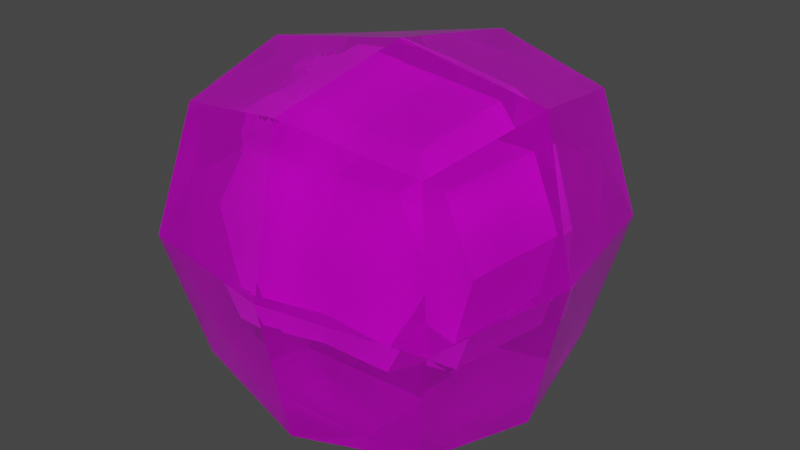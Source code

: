 # Source: solosis.blend  (saved by Blender 2.81.16; exported with 4.5.12 LTS)
import bpy
from mathutils import Matrix  # noqa: F401  (used for matrix-valued properties, if any)

bpy.ops.wm.read_factory_settings(use_empty=True)
scene = bpy.context.scene
scene.name = 'Scene'

# ---- collections
col_collection = bpy.data.collections.new('Collection'); scene.collection.children.link(col_collection)

# ---- images (referenced by path relative to the original .blend; pixels are not part of the script)
import os
ASSET_DIR = os.environ.get("B2B_ASSET_DIR", "")  # directory of the original .blend (textures are referenced by path, not embedded)
HERE = os.path.dirname(os.path.abspath(__file__))  # packed textures are extracted next to this script under _unpacked/

def load_image(name, relpath, width, height, colorspace="sRGB"):
    """Load a texture the original file referenced (path relative to the .blend, or extracted next to this script)."""
    p = next((c for c in (os.path.join(HERE, relpath), os.path.join(ASSET_DIR, relpath)) if relpath and os.path.exists(c)), "")
    if p:
        img = bpy.data.images.load(p, check_existing=True)
        img.name = name
    else:  # same state as the original file: an image datablock whose file is absent (Cycles renders it pink)
        img = bpy.data.images.new(name, width, height)
        img.source = "FILE"
        img.filepath = "//" + (relpath or name)
    img.colorspace_settings.name = colorspace
    return img
img_solossis_png = load_image('Solossis.png', 'solosis.png', 1024, 1024, 'sRGB')

# ---- materials (node trees are filled in below, after node groups)
mat_body = bpy.data.materials.new('body')
mat_body.use_transparent_shadow = False
mat_bubble = bpy.data.materials.new('bubble')
mat_bubble.use_transparent_shadow = False
mat_bubble.use_raytrace_refraction = True
mat_bubble.use_screen_refraction = True
mat_bubble.refraction_depth = 0.1
mat_bubble.thickness_mode = 'SLAB'
mat_horn = bpy.data.materials.new('horn')
mat_horn.use_transparent_shadow = False

# ---- material node trees
mat_body.use_nodes = True; mat_body.node_tree.nodes.clear()
_N = mat_body.node_tree.nodes; _L = mat_body.node_tree.links
n0 = _N.new('ShaderNodeOutputMaterial'); n0.name = 'Material Output'; n0.location = (300, 300)
n1 = _N.new('ShaderNodeBsdfPrincipled'); n1.name = 'Principled BSDF'; n1.location = (10, 300)
n1.distribution = 'GGX'
n1.subsurface_method = 'BURLEY'
n1.inputs[3].default_value = 1.45
n1.inputs[27].default_value = (0.0, 0.0, 0.0, 1.0)
n1.inputs[28].default_value = 1.0
n2 = _N.new('ShaderNodeTexImage'); n2.name = 'Image Texture'; n2.location = (-280, 280)
n2.image = img_solossis_png
n2.interpolation = 'Closest'
_L.new(n1.outputs[0], n0.inputs[0])
_L.new(n2.outputs[0], n1.inputs[0])
n0.is_active_output = True
mat_bubble.use_nodes = True; mat_bubble.node_tree.nodes.clear()
_N = mat_bubble.node_tree.nodes; _L = mat_bubble.node_tree.links
n0 = _N.new('ShaderNodeOutputMaterial'); n0.name = 'Material Output'; n0.location = (300, 300)
n1 = _N.new('ShaderNodeBsdfPrincipled'); n1.name = 'Principled BSDF'; n1.location = (10, 300)
n1.distribution = 'GGX'
n1.subsurface_method = 'BURLEY'
n1.inputs[2].default_value = 0.0
n1.inputs[3].default_value = 1.45
n1.inputs[13].default_value = 0.0
n1.inputs[18].default_value = 0.7538
n1.inputs[27].default_value = (0.0, 0.0, 0.0, 1.0)
n1.inputs[28].default_value = 1.0
n2 = _N.new('ShaderNodeTexImage'); n2.name = 'Image Texture'; n2.location = (-280, 280)
n2.image = img_solossis_png
_L.new(n1.outputs[0], n0.inputs[0])
_L.new(n2.outputs[0], n1.inputs[0])
n0.is_active_output = True
mat_horn.use_nodes = True; mat_horn.node_tree.nodes.clear()
_N = mat_horn.node_tree.nodes; _L = mat_horn.node_tree.links
n0 = _N.new('ShaderNodeOutputMaterial'); n0.name = 'Material Output'; n0.location = (300, 300)
n1 = _N.new('ShaderNodeBsdfPrincipled'); n1.name = 'Principled BSDF'; n1.location = (10, 300)
n1.distribution = 'GGX'
n1.subsurface_method = 'BURLEY'
n1.inputs[3].default_value = 1.45
n1.inputs[27].default_value = (0.0, 0.0, 0.0, 1.0)
n1.inputs[28].default_value = 1.0
n2 = _N.new('ShaderNodeTexImage'); n2.name = 'Image Texture'; n2.location = (-280, 280)
n2.image = img_solossis_png
n2.interpolation = 'Closest'
_L.new(n1.outputs[0], n0.inputs[0])
_L.new(n2.outputs[0], n1.inputs[0])
n0.is_active_output = True

# ---- world
world_world = bpy.data.worlds.new('World'); scene.world = world_world
world_world.use_nodes = True; world_world.node_tree.nodes.clear()
_N = world_world.node_tree.nodes; _L = world_world.node_tree.links
n0 = _N.new('ShaderNodeOutputWorld'); n0.name = 'World Output'; n0.location = (300, 300)
n1 = _N.new('ShaderNodeBackground'); n1.name = 'Background'; n1.location = (10, 300)
n1.inputs[0].default_value = (0.05088, 0.05088, 0.05088, 1.0)
_L.new(n1.outputs[0], n0.inputs[0])
n0.is_active_output = True
world_world.color = (0.05088, 0.05088, 0.05088)
world_world.use_sun_shadow = False
world_world.sun_shadow_jitter_overblur = 0.0

# ---- meshes
me_body = bpy.data.meshes.new('body')
me_body.from_pydata([(0.3306, -0.1988, -0.3306), (0.3306, -0.1988, 0.3306), (-0.3306, -0.1988, -0.3306), (-0.3306, -0.1988, 0.3306), (0.3306, 0.3306, -0.3306), (0.3306, 0.3306, 0.3306), (-0.3306, 0.3306, -0.3306), (-0.3306, 0.3306, 0.3306), (7.701e-09, -0.1762, -0.3024), (7.701e-09, -0.1762, 0.3024), (-1.589e-08, 0.3635, -0.3024), (-1.589e-08, 0.3635, 0.3024), (0.4968, -0.1988, 0.0), (-0.501, -0.1988, 0.0), (-0.501, 0.3306, 0.0), (0.4968, 0.3306, 0.0), (-1.589e-08, 0.3635, 0.0), (7.701e-09, -0.1762, 0.0)], [], [(17, 9, 3, 13), (13, 3, 7, 14), (16, 11, 5, 15), (15, 5, 1, 12), (8, 10, 4, 0), (11, 9, 1, 5), (7, 3, 9, 11), (2, 6, 10, 8), (14, 7, 11, 16), (12, 1, 9, 17), (0, 12, 17, 8), (6, 14, 16, 10), (4, 15, 12, 0), (10, 16, 15, 4), (2, 13, 14, 6), (8, 17, 13, 2)])
_uv = me_body.uv_layers.new(name='UVMap')
_uv.uv.foreach_set('vector', [0.7412, 0.6613, 0.7867, 0.6613, 0.7867, 0.7068, 0.7412, 0.7068, 0.7412, 0.7068, 0.7867, 0.7068, 0.7867, 0.7978, 0.7412, 0.7978, 0.2928, 0.785, 0.2929, 0.9514, 0.11, 0.9671, 0.01876, 0.785, 0.7412, 0.8887, 0.7867, 0.8887, 0.7867, 0.9797, 0.7412, 0.9797, 0.6047, 0.8432, 0.6957, 0.8432, 0.6957, 0.8887, 0.6047, 0.8887, 0.7867, 0.8432, 0.8776, 0.8432, 0.8776, 0.8887, 0.7867, 0.8887, 0.7867, 0.7978, 0.8776, 0.7978, 0.8776, 0.8432, 0.7867, 0.8432, 0.6047, 0.7978, 0.6957, 0.7978, 0.6957, 0.8432, 0.6047, 0.8432, 0.584, 0.782, 0.4848, 0.9815, 0.2856, 0.9671, 0.2833, 0.786, 0.7412, 0.6158, 0.7867, 0.6158, 0.7867, 0.6613, 0.7412, 0.6613, 0.6957, 0.6158, 0.7412, 0.6158, 0.7412, 0.6613, 0.6957, 0.6613, 0.4796, 0.5853, 0.584, 0.782, 0.2833, 0.786, 0.2808, 0.6049, 0.6957, 0.8887, 0.7412, 0.8887, 0.7412, 0.9797, 0.6957, 0.9797, 0.2929, 0.6186, 0.2928, 0.785, 0.01876, 0.785, 0.11, 0.6029, 0.6957, 0.7068, 0.7412, 0.7068, 0.7412, 0.7978, 0.6957, 0.7978, 0.6957, 0.6613, 0.7412, 0.6613, 0.7412, 0.7068, 0.6957, 0.7068])
me_body.materials.append(mat_body)
me_body.use_remesh_fix_poles = True
me_body.use_remesh_preserve_attributes = False
me_body.use_mirror_vertex_groups = False
me_body.update()
me_bubble = bpy.data.meshes.new('Bubble')
me_bubble.from_pydata([(0.5386, -0.5976, -0.634), (0.5386, -0.5976, 0.5613), (-0.6567, -0.5976, -0.634), (-0.6567, -0.5976, 0.5613), (0.5386, 0.5976, -0.634), (0.5386, 0.5976, 0.5613), (-0.6567, 0.5976, -0.634), (-0.6567, 0.5976, 0.5613), (-0.05909, -0.7076, -0.744), (-0.05909, -0.7076, 0.6713), (-0.05909, 0.7076, -0.744), (-0.05909, 0.7076, 0.6713), (0.6669, -0.726, -0.03635), (-0.7851, -0.726, -0.03635), (-0.7851, 0.726, -0.03635), (0.6669, 0.726, -0.03635), (-0.05909, 0.8596, -0.03635), (-0.05909, -0.8596, -0.03635), (-0.7648, -1.246e-07, -0.742), (-0.7648, -1.246e-07, 0.6693), (0.6466, 1.053e-07, -0.742), (0.6466, 1.053e-07, 0.6693), (-0.05909, -9.626e-09, 0.7992), (-0.05909, -9.626e-09, -0.8719), (0.7981, 1.3e-07, -0.03635), (-0.9163, -1.493e-07, -0.03635)], [], [(17, 9, 3, 13), (25, 19, 7, 14), (16, 11, 5, 15), (24, 21, 1, 12), (23, 10, 4, 20), (22, 9, 1, 21), (19, 3, 9, 22), (18, 6, 10, 23), (14, 7, 11, 16), (12, 1, 9, 17), (0, 12, 17, 8), (6, 14, 16, 10), (20, 24, 12, 0), (10, 16, 15, 4), (18, 25, 14, 6), (8, 17, 13, 2), (2, 13, 25, 18), (4, 15, 24, 20), (2, 18, 23, 8), (7, 19, 22, 11), (11, 22, 21, 5), (8, 23, 20, 0), (15, 5, 21, 24), (13, 3, 19, 25)])
_uv = me_bubble.uv_layers.new(name='UVMap')
_uv.uv.foreach_set('vector', [0.2588, 0.1841, 0.2993, 0.1841, 0.2993, 0.2246, 0.2588, 0.2246, 0.2588, 0.2651, 0.2993, 0.2651, 0.2993, 0.3056, 0.2588, 0.3056, 0.2588, 0.3461, 0.2993, 0.3461, 0.2993, 0.3866, 0.2588, 0.3866, 0.2588, 0.4271, 0.2993, 0.4271, 0.2993, 0.4675, 0.2588, 0.4675, 0.1779, 0.3461, 0.2184, 0.3461, 0.2184, 0.3866, 0.1779, 0.3866, 0.3398, 0.3461, 0.3803, 0.3461, 0.3803, 0.3866, 0.3398, 0.3866, 0.3398, 0.3056, 0.3803, 0.3056, 0.3803, 0.3461, 0.3398, 0.3461, 0.1779, 0.3056, 0.2184, 0.3056, 0.2184, 0.3461, 0.1779, 0.3461, 0.2588, 0.3056, 0.2993, 0.3056, 0.2993, 0.3461, 0.2588, 0.3461, 0.2588, 0.1437, 0.2993, 0.1437, 0.2993, 0.1841, 0.2588, 0.1841, 0.2184, 0.1437, 0.2588, 0.1437, 0.2588, 0.1841, 0.2184, 0.1841, 0.2184, 0.3056, 0.2588, 0.3056, 0.2588, 0.3461, 0.2184, 0.3461, 0.2184, 0.4271, 0.2588, 0.4271, 0.2588, 0.4675, 0.2184, 0.4675, 0.2184, 0.3461, 0.2588, 0.3461, 0.2588, 0.3866, 0.2184, 0.3866, 0.2184, 0.2651, 0.2588, 0.2651, 0.2588, 0.3056, 0.2184, 0.3056, 0.2184, 0.1841, 0.2588, 0.1841, 0.2588, 0.2246, 0.2184, 0.2246, 0.2184, 0.2246, 0.2588, 0.2246, 0.2588, 0.2651, 0.2184, 0.2651, 0.2184, 0.3866, 0.2588, 0.3866, 0.2588, 0.4271, 0.2184, 0.4271, 0.1374, 0.3056, 0.1779, 0.3056, 0.1779, 0.3461, 0.1374, 0.3461, 0.2993, 0.3056, 0.3398, 0.3056, 0.3398, 0.3461, 0.2993, 0.3461, 0.2993, 0.3461, 0.3398, 0.3461, 0.3398, 0.3866, 0.2993, 0.3866, 0.1374, 0.3461, 0.1779, 0.3461, 0.1779, 0.3866, 0.1374, 0.3866, 0.2588, 0.3866, 0.2993, 0.3866, 0.2993, 0.4271, 0.2588, 0.4271, 0.2588, 0.2246, 0.2993, 0.2246, 0.2993, 0.2651, 0.2588, 0.2651])
me_bubble.materials.append(mat_bubble)
me_bubble.use_remesh_fix_poles = True
me_bubble.use_remesh_preserve_attributes = False
me_bubble.use_mirror_vertex_groups = False
me_bubble.update()
me_horn = bpy.data.meshes.new('Horn')
me_horn.from_pydata([(-0.49, 0.1031, 0.4156), (-0.5489, 0.1031, 0.4478), (-0.5856, 0.1031, 0.2502), (-0.6445, 0.1031, 0.2824), (-0.49, 0.2941, 0.4156), (-0.5489, 0.2941, 0.4478), (-0.5856, 0.2941, 0.2502), (-0.6445, 0.2941, 0.2824), (-0.5615, 0.1283, 0.426), (-0.6319, 0.1283, 0.3041), (-0.6319, 0.269, 0.3041), (-0.5615, 0.269, 0.426), (-0.5776, 0.1283, 0.4484), (-0.648, 0.1283, 0.3266), (-0.648, 0.269, 0.3266), (-0.5776, 0.269, 0.4484), (-0.5854, 0.1437, 0.435), (-0.6403, 0.1437, 0.34), (-0.6403, 0.2535, 0.34), (-0.5854, 0.2535, 0.435), (-0.5954, 0.1577, 0.471), (-0.6598, 0.1495, 0.4082), (-0.6652, 0.2395, 0.402), (-0.6008, 0.2477, 0.4648), (-0.6027, 0.1662, 0.4638), (-0.6537, 0.1597, 0.4141), (-0.658, 0.231, 0.4092), (-0.6069, 0.2375, 0.4589), (-0.6091, 0.1808, 0.5216), (-0.6384, 0.1771, 0.4931), (-0.6408, 0.2179, 0.4903), (-0.6116, 0.2216, 0.5188)], [], [(0, 1, 3, 2), (2, 3, 7, 6), (6, 7, 5, 4), (4, 5, 1, 0), (2, 6, 4, 0), (5, 7, 10, 11), (9, 8, 12, 13), (3, 1, 8, 9), (1, 5, 11, 8), (7, 3, 9, 10), (12, 15, 19, 16), (8, 11, 15, 12), (10, 9, 13, 14), (11, 10, 14, 15), (19, 18, 22, 23), (14, 13, 17, 18), (15, 14, 18, 19), (13, 12, 16, 17), (20, 23, 27, 24), (17, 16, 20, 21), (16, 19, 23, 20), (18, 17, 21, 22), (26, 25, 29, 30), (22, 21, 25, 26), (23, 22, 26, 27), (21, 20, 24, 25), (30, 29, 28, 31), (27, 26, 30, 31), (25, 24, 28, 29), (24, 27, 31, 28)])
_uv = me_horn.uv_layers.new(name='UVMap')
_uv.uv.foreach_set('vector', [0.8149, 0.5605, 0.7905, 0.5586, 0.7943, 0.489, 0.8187, 0.4909, 0.8028, 0.5659, 0.7761, 0.5656, 0.7769, 0.4897, 0.8036, 0.4899, 0.7659, 0.4845, 0.7946, 0.4851, 0.7906, 0.5667, 0.7619, 0.566, 0.7629, 0.5524, 0.7833, 0.5524, 0.7833, 0.5728, 0.7629, 0.5728, 0.7425, 0.532, 0.7629, 0.532, 0.7629, 0.5524, 0.7425, 0.5524, 0.7906, 0.5667, 0.7946, 0.4851, 0.8048, 0.4964, 0.8019, 0.5565, 0.7846, 0.4976, 0.7818, 0.5489, 0.7724, 0.5526, 0.7752, 0.5013, 0.7943, 0.489, 0.7905, 0.5586, 0.7818, 0.5489, 0.7846, 0.4976, 0.7833, 0.5728, 0.7833, 0.5524, 0.7833, 0.5524, 0.7833, 0.5728, 0.7769, 0.4897, 0.7761, 0.5656, 0.7662, 0.5555, 0.7668, 0.4996, 0.7833, 0.5728, 0.7833, 0.5524, 0.7833, 0.5524, 0.7833, 0.5728, 0.7833, 0.5728, 0.7833, 0.5524, 0.7833, 0.5524, 0.7833, 0.5728, 0.7668, 0.4996, 0.7662, 0.5555, 0.7552, 0.5554, 0.7558, 0.4995, 0.8019, 0.5565, 0.8048, 0.4964, 0.8153, 0.5018, 0.8124, 0.5619, 0.739, 0.5572, 0.7413, 0.5103, 0.7637, 0.5291, 0.751, 0.5655, 0.7558, 0.4995, 0.7552, 0.5554, 0.7491, 0.5492, 0.7496, 0.5056, 0.7833, 0.5524, 0.7833, 0.532, 0.7833, 0.532, 0.7833, 0.5524, 0.7752, 0.5013, 0.7724, 0.5526, 0.7671, 0.5466, 0.7693, 0.5066, 0.7833, 0.5728, 0.7833, 0.5524, 0.7833, 0.5524, 0.7833, 0.5728, 0.7693, 0.5066, 0.7671, 0.5466, 0.7559, 0.5559, 0.7496, 0.5235, 0.7833, 0.5728, 0.7833, 0.5524, 0.7833, 0.5524, 0.7833, 0.5728, 0.7496, 0.5056, 0.7491, 0.5492, 0.7209, 0.5467, 0.7229, 0.5109, 0.719, 0.5144, 0.7174, 0.5428, 0.6852, 0.5367, 0.6861, 0.5204, 0.7229, 0.5109, 0.7209, 0.5467, 0.7174, 0.5428, 0.719, 0.5144, 0.7833, 0.5524, 0.7833, 0.532, 0.7833, 0.532, 0.7833, 0.5524, 0.7496, 0.5235, 0.7559, 0.5559, 0.7519, 0.5532, 0.7469, 0.5276, 0.7833, 0.532, 0.8037, 0.532, 0.8037, 0.5524, 0.7833, 0.5524, 0.7398, 0.5404, 0.7204, 0.564, 0.7221, 0.5282, 0.7332, 0.5146, 0.7469, 0.5276, 0.7519, 0.5532, 0.7375, 0.5697, 0.7346, 0.555, 0.7833, 0.5728, 0.7833, 0.5524, 0.7833, 0.5524, 0.7833, 0.5728])
me_horn.materials.append(mat_horn)
me_horn.use_remesh_fix_poles = True
me_horn.use_remesh_preserve_attributes = False
me_horn.use_mirror_vertex_groups = False
me_horn.update()

# ---- objects
ob_body = bpy.data.objects.new('body', me_body)
ob_bubble = bpy.data.objects.new('Bubble', me_bubble)
ob_horn = bpy.data.objects.new('Horn', me_horn)

# ---- transforms, parenting, visibility, modifiers, constraints
ob_body.location = (3.096e-16, 0.0, 0.882)
ob_body.lineart.crease_threshold = 0.0
ob_bubble.parent = ob_body
ob_bubble.matrix_parent_inverse = Matrix(((1.0, -0.0, 0.0, -3.096e-16), (-0.0, 1.0, -0.0, 0.0), (0.0, -0.0, 1.0, -0.882), (-0.0, 0.0, -0.0, 1.0)))
ob_bubble.location = (0.088, 0.06354, 0.882)
ob_bubble.lineart.crease_threshold = 0.0
ob_horn.parent = ob_body
ob_horn.matrix_parent_inverse = Matrix(((1.0, -0.0, 0.0, -3.096e-16), (-0.0, 1.0, -0.0, 0.0), (0.0, -0.0, 1.0, -0.882), (-0.0, 0.0, -0.0, 1.0)))
ob_horn.location = (0.1749, -0.07882, 0.7584)
ob_horn.lineart.crease_threshold = 0.0

# ---- collection membership
col_collection.objects.link(ob_body)
col_collection.objects.link(ob_bubble)
col_collection.objects.link(ob_horn)

# ---- scene / render settings (as saved in the file)
scene.frame_start = 1; scene.frame_end = 250; scene.frame_set(33)
scene.render.engine = 'BLENDER_EEVEE_NEXT'
scene.cycles.use_denoising = False
scene.cycles.samples = 128
scene.cycles.sampling_pattern = 'TABULATED_SOBOL'
scene.cycles.use_adaptive_sampling = False
scene.cycles.use_light_tree = False
scene.eevee.use_raytracing = True
scene.view_settings.view_transform = 'Filmic'
bpy.context.view_layer.update()

# ---- added for rendering (the .blend has no active camera and no usable light): camera, sun
cam_auto = bpy.data.cameras.new('AutoCamera')
cam_auto.lens = 50.0
cam_auto.sensor_width = 36.0
cam_auto.clip_end = 1000.0
ob_auto_camera = bpy.data.objects.new('AutoCamera', cam_auto)
scene.collection.objects.link(ob_auto_camera)
ob_auto_camera.location = (2.75592, -3.20887, 3.02729)
ob_auto_camera.rotation_euler = (1.09748, -7.21219e-08, 0.694738)
scene.camera = ob_auto_camera
light_auto_sun = bpy.data.lights.new('AutoSun', 'SUN')
light_auto_sun.energy = 3.0
light_auto_sun.angle = 0.0523599
ob_auto_sun = bpy.data.objects.new('AutoSun', light_auto_sun)
scene.collection.objects.link(ob_auto_sun)
ob_auto_sun.rotation_euler = (0.872665, 0.174533, 0.523599)
bpy.context.view_layer.update()
